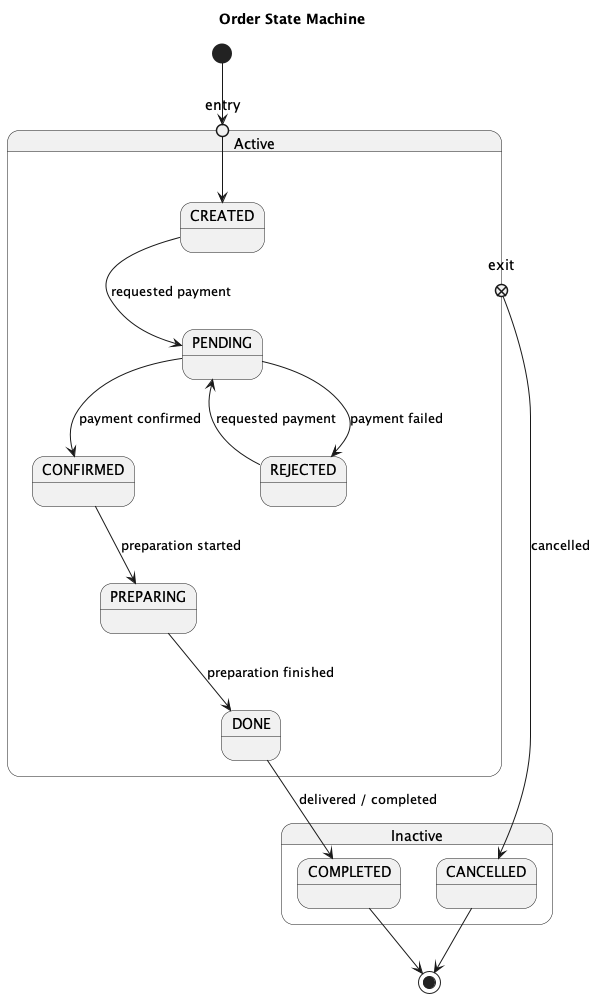

The diagram above was rendered by PlantUML. Its source (embedded in the PNG):
@startuml

title Order State Machine

state Active {
    state entry <<entryPoint>>
    entry --> CREATED
    
    CREATED --> PENDING : requested payment
    PENDING --> REJECTED : payment failed
    REJECTED --> PENDING : requested payment
    PENDING --> CONFIRMED : payment confirmed
    CONFIRMED --> PREPARING : preparation started
    PREPARING --> DONE : preparation finished
    
    state exit <<exitPoint>>
}

state Inactive {
    exit --> CANCELLED : cancelled
    DONE --> COMPLETED: delivered / completed
}

[*] --> entry
CANCELLED --> [*]
COMPLETED --> [*]

@enduml